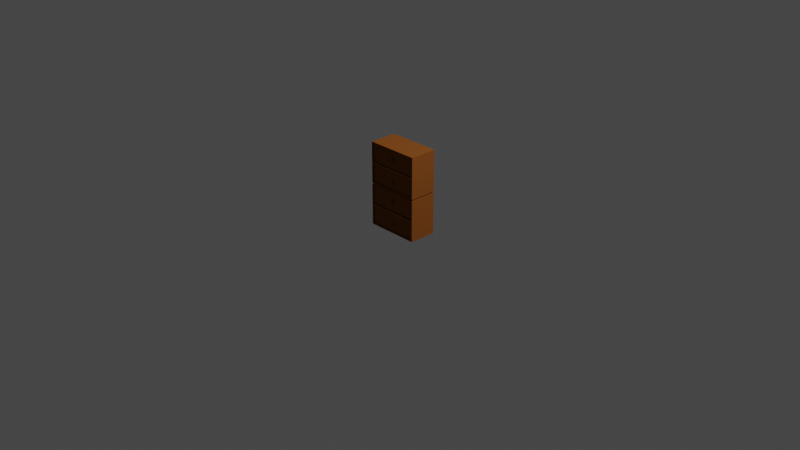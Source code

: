 # Source: drawer.blend  (saved by Blender 2.93.21; exported with 4.5.12 LTS)
import bpy
from mathutils import Matrix  # noqa: F401  (used for matrix-valued properties, if any)

bpy.ops.wm.read_factory_settings(use_empty=True)
scene = bpy.context.scene
scene.name = 'Scene'

# ---- collections
col_collection = bpy.data.collections.new('Collection'); scene.collection.children.link(col_collection)

# ---- materials (node trees are filled in below, after node groups)
mat_brown_light_001 = bpy.data.materials.new('Brown light.001')
mat_brown_light_001.alpha_threshold = 0.0
mat_brown_light_001.use_transparent_shadow = False
mat_brown_light_001.roughness = 0.5
mat_brown = bpy.data.materials.new('Brown')
mat_brown.alpha_threshold = 0.0
mat_brown.use_transparent_shadow = False
mat_brown.roughness = 0.5

# ---- material node trees
mat_brown_light_001.use_nodes = True; mat_brown_light_001.node_tree.nodes.clear()
_N = mat_brown_light_001.node_tree.nodes; _L = mat_brown_light_001.node_tree.links
n0 = _N.new('ShaderNodeOutputMaterial'); n0.name = 'Material Output'; n0.location = (300, 300)
n1 = _N.new('ShaderNodeBsdfDiffuse'); n1.name = 'Diffuse BSDF'; n1.location = (10, 300)
n1.inputs[0].default_value = (0.2758, 0.08898, 0.01836, 1.0)
_L.new(n1.outputs[0], n0.inputs[0])
n0.is_active_output = True
mat_brown.use_nodes = True; mat_brown.node_tree.nodes.clear()
_N = mat_brown.node_tree.nodes; _L = mat_brown.node_tree.links
n0 = _N.new('ShaderNodeOutputMaterial'); n0.name = 'Material Output'; n0.location = (300, 300)
n1 = _N.new('ShaderNodeBsdfDiffuse'); n1.name = 'Diffuse BSDF'; n1.location = (10, 300)
n1.inputs[0].default_value = (0.2019, 0.06644, 0.01437, 1.0)
_L.new(n1.outputs[0], n0.inputs[0])
n0.is_active_output = True

# ---- world
world_world = bpy.data.worlds.new('World'); scene.world = world_world
world_world.use_nodes = True; world_world.node_tree.nodes.clear()
_N = world_world.node_tree.nodes; _L = world_world.node_tree.links
n0 = _N.new('ShaderNodeOutputWorld'); n0.name = 'World Output'; n0.location = (300, 300)
n1 = _N.new('ShaderNodeBackground'); n1.name = 'Background'; n1.location = (10, 300)
n1.inputs[0].default_value = (0.05088, 0.05088, 0.05088, 1.0)
_L.new(n1.outputs[0], n0.inputs[0])
n0.is_active_output = True
world_world.color = (0.05088, 0.05088, 0.05088)
world_world.use_sun_shadow = False
world_world.sun_shadow_jitter_overblur = 0.0

# ---- cameras
cam_camera = bpy.data.cameras.new('Camera')
cam_camera.clip_end = 100.0
cam_camera.ortho_scale = 7.314

# ---- lights
light_light = bpy.data.lights.new('Light', 'POINT')
light_light.transmission_factor = 0.0
light_light.energy = 1000.0
light_light.shadow_soft_size = 0.1
light_light.shadow_maximum_resolution = 0.006
light_light.use_absolute_resolution = True

# ---- meshes
me_cube_001 = bpy.data.meshes.new('Cube.001')
me_cube_001.from_pydata([(-1.0, -1.0, -1.0), (-0.9632, -1.0, 0.9632), (-1.0, 1.0, -1.0), (-1.0, 1.0, 1.0), (1.0, -1.0, -1.0), (0.9632, -1.0, 0.9632), (1.0, 1.0, -1.0), (1.0, 1.0, 1.0), (-0.9632, -1.0, 0.03681), (-1.0, 1.0, 0.0), (1.0, 1.0, 0.0), (0.9632, -1.0, 0.03681), (-1.0, -1.0, 0.0), (-1.0, -1.0, 1.0), (1.0, -1.0, 1.0), (1.0, -1.0, 0.0), (0.9519, -1.0, -0.04808), (0.9519, -1.0, -0.9519), (-0.9519, -1.0, -0.9519), (-0.9519, -1.0, -0.04808), (1.0, -1.0, 0.0), (1.0, -1.0, -1.0), (-1.0, -1.0, -1.0), (-1.0, -1.0, 0.0)], [], [(12, 13, 3, 9), (9, 3, 7, 10), (10, 7, 14, 15), (2, 6, 4, 0), (7, 3, 13, 14), (4, 15, 20, 21), (6, 10, 15, 4), (2, 9, 10, 6), (0, 12, 9, 2), (8, 1, 13, 12), (1, 5, 14, 13), (5, 11, 15, 14), (11, 8, 12, 15), (0, 4, 21, 22), (15, 12, 23, 20), (12, 0, 22, 23), (16, 17, 21, 20), (17, 18, 22, 21), (18, 19, 23, 22), (19, 16, 20, 23)])
me_cube_001.materials.append(mat_brown_light_001)
me_cube_001.use_remesh_preserve_volume = False
me_cube_001.use_remesh_preserve_attributes = False
me_cube_001.use_mirror_vertex_groups = False
me_cube_001.update()
me_cube_012 = bpy.data.meshes.new('Cube.012')
me_cube_012.from_pydata([(-0.9632, -1.0, 0.9632), (0.9632, -1.0, 0.9632), (-0.9632, -1.0, 0.03681), (0.9632, -1.0, 0.03681), (-0.9632, -0.8717, 0.03681), (-0.9141, -0.8227, 0.9632), (0.9141, -0.8227, 0.9632), (0.9632, -0.8717, 0.03681), (0.9519, -1.0, -0.04808), (0.9519, -1.0, -0.9519), (-0.9519, -1.0, -0.9519), (-0.9519, -1.0, -0.04808), (0.9029, -0.8559, -0.04808), (0.9519, -0.9049, -0.9519), (-0.9519, -0.9049, -0.9519), (-0.9029, -0.8559, -0.04808), (-0.9632, 0.9004, 0.03681), (-0.9141, 0.8513, 0.9632), (0.9141, 0.8513, 0.9632), (0.9632, 0.9004, 0.03681), (0.9029, 0.8181, -0.04808), (0.9519, 0.8671, -0.9519), (-0.9519, 0.8671, -0.9519), (-0.9029, 0.8181, -0.04808), (0.9632, -0.8717, 0.9632), (-0.9632, -0.8717, 0.9632), (0.9519, -0.9049, -0.04808), (-0.9519, -0.9049, -0.04808), (0.9632, 0.9004, 0.9632), (-0.9632, 0.9004, 0.9632), (0.9519, 0.8671, -0.04808), (-0.9519, 0.8671, -0.04808), (0.9141, -0.8227, 0.09788), (-0.9141, -0.8227, 0.09788), (0.9029, -0.8559, -0.9134), (-0.9029, -0.8559, -0.9134), (0.9141, 0.8513, 0.09788), (-0.9141, 0.8513, 0.09788), (0.9029, 0.8181, -0.9134), (-0.9029, 0.8181, -0.9134), (-0.08079, -1.0, 0.5577), (-0.08079, -0.9795, 0.5577), (0.05059, -1.0, 0.5577), (0.05059, -0.9795, 0.5577), (-0.08079, -1.0, 0.4074), (-0.08079, -0.9795, 0.4074), (0.05059, -1.0, 0.4074), (0.05059, -0.9795, 0.4074), (0.05434, -1.029, -0.5039), (-0.06202, -1.029, -0.5039), (-0.06202, -0.9827, -0.5039), (0.05434, -0.9827, -0.5039), (0.05434, -1.029, -0.6348), (0.05434, -0.9827, -0.6348), (-0.06202, -1.029, -0.6348), (-0.06202, -0.9827, -0.6348), (0.05059, -1.148, 0.5577), (-0.08079, -1.148, 0.5577), (0.05059, -1.148, 0.4074), (-0.08079, -1.148, 0.4074), (0.05434, -1.103, -0.5039), (-0.06202, -1.103, -0.5039), (0.05434, -1.103, -0.6348), (-0.06202, -1.103, -0.6348)], [], [(1, 0, 25, 24), (14, 13, 21, 22), (3, 1, 24, 7), (2, 3, 7, 4), (0, 2, 4, 25), (10, 9, 13, 14), (20, 12, 34, 38), (11, 10, 14, 27), (8, 11, 27, 26), (9, 8, 26, 13), (2, 0, 1, 3), (8, 9, 10, 11), (19, 28, 29, 16), (21, 30, 31, 22), (7, 24, 28, 19), (25, 4, 16, 29), (27, 14, 22, 31), (4, 7, 19, 16), (13, 26, 30, 21), (5, 17, 37, 33), (5, 6, 24, 25), (15, 12, 26, 27), (18, 17, 29, 28), (20, 23, 31, 30), (23, 15, 27, 31), (12, 20, 30, 26), (6, 18, 28, 24), (17, 5, 25, 29), (34, 35, 39, 38), (32, 33, 37, 36), (23, 20, 38, 39), (12, 15, 35, 34), (18, 6, 32, 36), (15, 23, 39, 35), (17, 18, 36, 37), (6, 5, 33, 32), (40, 41, 43, 42), (42, 43, 47, 46), (46, 47, 45, 44), (44, 45, 41, 40), (42, 46, 58, 56), (47, 43, 41, 45), (49, 50, 51, 48), (48, 51, 53, 52), (52, 53, 55, 54), (54, 55, 50, 49), (48, 52, 62, 60), (53, 51, 50, 55), (56, 58, 59, 57), (40, 42, 56, 57), (46, 44, 59, 58), (44, 40, 57, 59), (60, 62, 63, 61), (49, 48, 60, 61), (52, 54, 63, 62), (54, 49, 61, 63)])
_uv = me_cube_012.uv_layers.new(name='UVMap')
_uv.uv.foreach_set('vector', [0.0, 0.0, 0.0, 0.0, 0.0, 0.0, 0.0, 0.0, 0.0, 0.0, 0.0, 0.0, 0.0, 0.0, 0.0, 0.0, 0.0, 0.0, 0.0, 0.0, 0.0, 0.0, 0.0, 0.0, 0.0, 0.0, 0.0, 0.0, 0.0, 0.0, 0.0, 0.0, 0.0, 0.0, 0.0, 0.0, 0.0, 0.0, 0.0, 0.0, 0.0, 0.0, 0.0, 0.0, 0.0, 0.0, 0.0, 0.0, 0.0, 0.0, 0.0, 0.0, 0.0, 0.0, 0.0, 0.0, 0.0, 0.0, 0.0, 0.0, 0.0, 0.0, 0.0, 0.0, 0.0, 0.0, 0.0, 0.0, 0.0, 0.0, 0.0, 0.0, 0.0, 0.0, 0.0, 0.0, 0.0, 0.0, 0.0, 0.0, 0.0, 0.0, 1.0, 0.0, 1.0, 1.0, 0.0, 1.0, 0.0, 0.0, 0.0, 0.0, 0.0, 0.0, 0.0, 0.0, 0.0, 0.0, 0.0, 0.0, 0.0, 0.0, 0.0, 0.0, 0.0, 0.0, 0.0, 0.0, 0.0, 0.0, 0.0, 0.0, 0.0, 0.0, 0.0, 0.0, 0.0, 0.0, 0.0, 0.0, 0.0, 0.0, 0.0, 0.0, 0.0, 0.0, 0.0, 0.0, 0.0, 0.0, 0.0, 0.0, 0.0, 0.0, 0.0, 0.0, 0.0, 0.0, 0.0, 0.0, 0.0, 0.0, 0.0, 0.0, 0.0, 0.0, 0.0, 0.0, 0.0, 0.0, 0.0, 0.0, 0.0, 0.0, 0.0, 0.0, 0.0, 0.0, 0.0, 0.0, 0.0, 0.0, 0.0, 0.0, 0.0, 0.0, 0.0, 0.0, 0.0, 0.0, 0.0, 0.0, 0.0, 0.0, 0.0, 0.0, 0.0, 0.0, 0.0, 0.0, 0.0, 0.0, 0.0, 0.0, 0.0, 0.0, 0.0, 0.0, 0.0, 0.0, 0.0, 0.0, 0.0, 0.0, 0.0, 0.0, 0.0, 0.0, 0.0, 0.0, 0.0, 0.0, 0.0, 0.0, 0.0, 0.0, 0.0, 0.0, 0.0, 0.0, 0.0, 0.0, 0.0, 0.0, 0.0, 0.0, 0.0, 0.0, 0.0, 0.0, 0.0, 0.0, 0.0, 0.0, 0.0, 0.0, 0.0, 0.0, 0.0, 0.0, 0.0, 0.0, 0.0, 0.0, 0.0, 0.0, 0.0, 0.0, 0.0, 0.0, 0.0, 0.0, 0.0, 0.0, 0.0, 0.0, 0.0, 0.0, 0.0, 0.0, 0.0, 0.0, 0.0, 0.0, 0.0, 0.0, 0.0, 0.0, 0.0, 0.0, 0.0, 0.0, 0.0, 0.0, 0.0, 0.0, 0.0, 0.0, 0.0, 0.0, 0.0, 0.0, 0.0, 0.0, 0.0, 0.0, 0.0, 0.0, 0.0, 0.0, 0.0, 0.0, 0.0, 0.0, 0.0, 0.0, 0.0, 0.0, 0.375, 0.0, 0.625, 0.0, 0.625, 0.25, 0.375, 0.25, 0.375, 0.25, 0.625, 0.25, 0.625, 0.5, 0.375, 0.5, 0.375, 0.5, 0.625, 0.5, 0.625, 0.75, 0.375, 0.75, 0.375, 0.75, 0.625, 0.75, 0.625, 1.0, 0.375, 1.0, 0.375, 0.25, 0.375, 0.5, 0.375, 0.5, 0.375, 0.25, 0.625, 0.5, 0.875, 0.5, 0.875, 0.75, 0.625, 0.75, 0.375, 0.0, 0.625, 0.0, 0.625, 0.25, 0.375, 0.25, 0.375, 0.25, 0.625, 0.25, 0.625, 0.5, 0.375, 0.5, 0.375, 0.5, 0.625, 0.5, 0.625, 0.75, 0.375, 0.75, 0.375, 0.75, 0.625, 0.75, 0.625, 1.0, 0.375, 1.0, 0.375, 0.25, 0.375, 0.5, 0.375, 0.5, 0.375, 0.25, 0.625, 0.5, 0.875, 0.5, 0.875, 0.75, 0.625, 0.75, 0.125, 0.5, 0.375, 0.5, 0.375, 0.75, 0.125, 0.75, 0.375, 0.0, 0.375, 0.25, 0.375, 0.25, 0.375, 0.0, 0.375, 0.5, 0.375, 0.75, 0.375, 0.75, 0.375, 0.5, 0.375, 0.75, 0.375, 1.0, 0.375, 1.0, 0.375, 0.75, 0.125, 0.5, 0.375, 0.5, 0.375, 0.75, 0.125, 0.75, 0.375, 0.0, 0.375, 0.25, 0.375, 0.25, 0.375, 0.0, 0.375, 0.5, 0.375, 0.75, 0.375, 0.75, 0.375, 0.5, 0.375, 0.75, 0.375, 1.0, 0.375, 1.0, 0.375, 0.75])
me_cube_012.materials.append(mat_brown)
me_cube_012.use_remesh_preserve_volume = False
me_cube_012.use_remesh_preserve_attributes = False
me_cube_012.use_mirror_vertex_groups = False
me_cube_012.update()
me_cube_002 = bpy.data.meshes.new('Cube.002')
me_cube_002.from_pydata([(-1.0, -1.0, -1.0), (-0.9632, -1.0, 0.9632), (-1.0, 1.0, -1.0), (-1.0, 1.0, 1.0), (1.0, -1.0, -1.0), (0.9632, -1.0, 0.9632), (1.0, 1.0, -1.0), (1.0, 1.0, 1.0), (-0.9632, -1.0, 0.03681), (-1.0, 1.0, 0.0), (1.0, 1.0, 0.0), (0.9632, -1.0, 0.03681), (-1.0, -1.0, 0.0), (-1.0, -1.0, 1.0), (1.0, -1.0, 1.0), (1.0, -1.0, 0.0), (0.9519, -1.0, -0.04808), (0.9519, -1.0, -0.9519), (-0.9519, -1.0, -0.9519), (-0.9519, -1.0, -0.04808), (1.0, -1.0, 0.0), (1.0, -1.0, -1.0), (-1.0, -1.0, -1.0), (-1.0, -1.0, 0.0)], [], [(12, 13, 3, 9), (9, 3, 7, 10), (10, 7, 14, 15), (2, 6, 4, 0), (7, 3, 13, 14), (4, 15, 20, 21), (6, 10, 15, 4), (2, 9, 10, 6), (0, 12, 9, 2), (8, 1, 13, 12), (1, 5, 14, 13), (5, 11, 15, 14), (11, 8, 12, 15), (0, 4, 21, 22), (15, 12, 23, 20), (12, 0, 22, 23), (16, 17, 21, 20), (17, 18, 22, 21), (18, 19, 23, 22), (19, 16, 20, 23)])
me_cube_002.materials.append(mat_brown_light_001)
me_cube_002.use_remesh_preserve_volume = False
me_cube_002.use_remesh_preserve_attributes = False
me_cube_002.use_mirror_vertex_groups = False
me_cube_002.update()
me_cube_003 = bpy.data.meshes.new('Cube.003')
me_cube_003.from_pydata([(-0.9632, -1.0, 0.9632), (0.9632, -1.0, 0.9632), (-0.9632, -1.0, 0.03681), (0.9632, -1.0, 0.03681), (-0.9632, -0.8717, 0.03681), (-0.9141, -0.8227, 0.9632), (0.9141, -0.8227, 0.9632), (0.9632, -0.8717, 0.03681), (0.9519, -1.0, -0.04808), (0.9519, -1.0, -0.9519), (-0.9519, -1.0, -0.9519), (-0.9519, -1.0, -0.04808), (0.9029, -0.8559, -0.04808), (0.9519, -0.9049, -0.9519), (-0.9519, -0.9049, -0.9519), (-0.9029, -0.8559, -0.04808), (-0.9632, 0.9004, 0.03681), (-0.9141, 0.8513, 0.9632), (0.9141, 0.8513, 0.9632), (0.9632, 0.9004, 0.03681), (0.9029, 0.8181, -0.04808), (0.9519, 0.8671, -0.9519), (-0.9519, 0.8671, -0.9519), (-0.9029, 0.8181, -0.04808), (0.9632, -0.8717, 0.9632), (-0.9632, -0.8717, 0.9632), (0.9519, -0.9049, -0.04808), (-0.9519, -0.9049, -0.04808), (0.9632, 0.9004, 0.9632), (-0.9632, 0.9004, 0.9632), (0.9519, 0.8671, -0.04808), (-0.9519, 0.8671, -0.04808), (0.9141, -0.8227, 0.09788), (-0.9141, -0.8227, 0.09788), (0.9029, -0.8559, -0.9134), (-0.9029, -0.8559, -0.9134), (0.9141, 0.8513, 0.09788), (-0.9141, 0.8513, 0.09788), (0.9029, 0.8181, -0.9134), (-0.9029, 0.8181, -0.9134), (-0.08079, -1.0, 0.5577), (-0.08079, -0.9795, 0.5577), (0.05059, -1.0, 0.5577), (0.05059, -0.9795, 0.5577), (-0.08079, -1.0, 0.4074), (-0.08079, -0.9795, 0.4074), (0.05059, -1.0, 0.4074), (0.05059, -0.9795, 0.4074), (0.05434, -1.029, -0.5039), (-0.06202, -1.029, -0.5039), (-0.06202, -0.9827, -0.5039), (0.05434, -0.9827, -0.5039), (0.05434, -1.029, -0.6348), (0.05434, -0.9827, -0.6348), (-0.06202, -1.029, -0.6348), (-0.06202, -0.9827, -0.6348), (0.05059, -1.148, 0.5577), (-0.08079, -1.148, 0.5577), (0.05059, -1.148, 0.4074), (-0.08079, -1.148, 0.4074), (0.05434, -1.103, -0.5039), (-0.06202, -1.103, -0.5039), (0.05434, -1.103, -0.6348), (-0.06202, -1.103, -0.6348)], [], [(1, 0, 25, 24), (14, 13, 21, 22), (3, 1, 24, 7), (2, 3, 7, 4), (0, 2, 4, 25), (10, 9, 13, 14), (20, 12, 34, 38), (11, 10, 14, 27), (8, 11, 27, 26), (9, 8, 26, 13), (2, 0, 1, 3), (8, 9, 10, 11), (19, 28, 29, 16), (21, 30, 31, 22), (7, 24, 28, 19), (25, 4, 16, 29), (27, 14, 22, 31), (4, 7, 19, 16), (13, 26, 30, 21), (5, 17, 37, 33), (5, 6, 24, 25), (15, 12, 26, 27), (18, 17, 29, 28), (20, 23, 31, 30), (23, 15, 27, 31), (12, 20, 30, 26), (6, 18, 28, 24), (17, 5, 25, 29), (34, 35, 39, 38), (32, 33, 37, 36), (23, 20, 38, 39), (12, 15, 35, 34), (18, 6, 32, 36), (15, 23, 39, 35), (17, 18, 36, 37), (6, 5, 33, 32), (40, 41, 43, 42), (42, 43, 47, 46), (46, 47, 45, 44), (44, 45, 41, 40), (42, 46, 58, 56), (47, 43, 41, 45), (49, 50, 51, 48), (48, 51, 53, 52), (52, 53, 55, 54), (54, 55, 50, 49), (48, 52, 62, 60), (53, 51, 50, 55), (56, 58, 59, 57), (40, 42, 56, 57), (46, 44, 59, 58), (44, 40, 57, 59), (60, 62, 63, 61), (49, 48, 60, 61), (52, 54, 63, 62), (54, 49, 61, 63)])
_uv = me_cube_003.uv_layers.new(name='UVMap')
_uv.uv.foreach_set('vector', [0.0, 0.0, 0.0, 0.0, 0.0, 0.0, 0.0, 0.0, 0.0, 0.0, 0.0, 0.0, 0.0, 0.0, 0.0, 0.0, 0.0, 0.0, 0.0, 0.0, 0.0, 0.0, 0.0, 0.0, 0.0, 0.0, 0.0, 0.0, 0.0, 0.0, 0.0, 0.0, 0.0, 0.0, 0.0, 0.0, 0.0, 0.0, 0.0, 0.0, 0.0, 0.0, 0.0, 0.0, 0.0, 0.0, 0.0, 0.0, 0.0, 0.0, 0.0, 0.0, 0.0, 0.0, 0.0, 0.0, 0.0, 0.0, 0.0, 0.0, 0.0, 0.0, 0.0, 0.0, 0.0, 0.0, 0.0, 0.0, 0.0, 0.0, 0.0, 0.0, 0.0, 0.0, 0.0, 0.0, 0.0, 0.0, 0.0, 0.0, 0.0, 0.0, 1.0, 0.0, 1.0, 1.0, 0.0, 1.0, 0.0, 0.0, 0.0, 0.0, 0.0, 0.0, 0.0, 0.0, 0.0, 0.0, 0.0, 0.0, 0.0, 0.0, 0.0, 0.0, 0.0, 0.0, 0.0, 0.0, 0.0, 0.0, 0.0, 0.0, 0.0, 0.0, 0.0, 0.0, 0.0, 0.0, 0.0, 0.0, 0.0, 0.0, 0.0, 0.0, 0.0, 0.0, 0.0, 0.0, 0.0, 0.0, 0.0, 0.0, 0.0, 0.0, 0.0, 0.0, 0.0, 0.0, 0.0, 0.0, 0.0, 0.0, 0.0, 0.0, 0.0, 0.0, 0.0, 0.0, 0.0, 0.0, 0.0, 0.0, 0.0, 0.0, 0.0, 0.0, 0.0, 0.0, 0.0, 0.0, 0.0, 0.0, 0.0, 0.0, 0.0, 0.0, 0.0, 0.0, 0.0, 0.0, 0.0, 0.0, 0.0, 0.0, 0.0, 0.0, 0.0, 0.0, 0.0, 0.0, 0.0, 0.0, 0.0, 0.0, 0.0, 0.0, 0.0, 0.0, 0.0, 0.0, 0.0, 0.0, 0.0, 0.0, 0.0, 0.0, 0.0, 0.0, 0.0, 0.0, 0.0, 0.0, 0.0, 0.0, 0.0, 0.0, 0.0, 0.0, 0.0, 0.0, 0.0, 0.0, 0.0, 0.0, 0.0, 0.0, 0.0, 0.0, 0.0, 0.0, 0.0, 0.0, 0.0, 0.0, 0.0, 0.0, 0.0, 0.0, 0.0, 0.0, 0.0, 0.0, 0.0, 0.0, 0.0, 0.0, 0.0, 0.0, 0.0, 0.0, 0.0, 0.0, 0.0, 0.0, 0.0, 0.0, 0.0, 0.0, 0.0, 0.0, 0.0, 0.0, 0.0, 0.0, 0.0, 0.0, 0.0, 0.0, 0.0, 0.0, 0.0, 0.0, 0.0, 0.0, 0.0, 0.0, 0.0, 0.0, 0.0, 0.0, 0.0, 0.0, 0.0, 0.0, 0.0, 0.0, 0.0, 0.0, 0.0, 0.0, 0.0, 0.0, 0.0, 0.0, 0.0, 0.0, 0.0, 0.0, 0.375, 0.0, 0.625, 0.0, 0.625, 0.25, 0.375, 0.25, 0.375, 0.25, 0.625, 0.25, 0.625, 0.5, 0.375, 0.5, 0.375, 0.5, 0.625, 0.5, 0.625, 0.75, 0.375, 0.75, 0.375, 0.75, 0.625, 0.75, 0.625, 1.0, 0.375, 1.0, 0.375, 0.25, 0.375, 0.5, 0.375, 0.5, 0.375, 0.25, 0.625, 0.5, 0.875, 0.5, 0.875, 0.75, 0.625, 0.75, 0.375, 0.0, 0.625, 0.0, 0.625, 0.25, 0.375, 0.25, 0.375, 0.25, 0.625, 0.25, 0.625, 0.5, 0.375, 0.5, 0.375, 0.5, 0.625, 0.5, 0.625, 0.75, 0.375, 0.75, 0.375, 0.75, 0.625, 0.75, 0.625, 1.0, 0.375, 1.0, 0.375, 0.25, 0.375, 0.5, 0.375, 0.5, 0.375, 0.25, 0.625, 0.5, 0.875, 0.5, 0.875, 0.75, 0.625, 0.75, 0.125, 0.5, 0.375, 0.5, 0.375, 0.75, 0.125, 0.75, 0.375, 0.0, 0.375, 0.25, 0.375, 0.25, 0.375, 0.0, 0.375, 0.5, 0.375, 0.75, 0.375, 0.75, 0.375, 0.5, 0.375, 0.75, 0.375, 1.0, 0.375, 1.0, 0.375, 0.75, 0.125, 0.5, 0.375, 0.5, 0.375, 0.75, 0.125, 0.75, 0.375, 0.0, 0.375, 0.25, 0.375, 0.25, 0.375, 0.0, 0.375, 0.5, 0.375, 0.75, 0.375, 0.75, 0.375, 0.5, 0.375, 0.75, 0.375, 1.0, 0.375, 1.0, 0.375, 0.75])
me_cube_003.materials.append(mat_brown)
me_cube_003.use_remesh_preserve_volume = False
me_cube_003.use_remesh_preserve_attributes = False
me_cube_003.use_mirror_vertex_groups = False
me_cube_003.update()

# ---- objects
ob_light = bpy.data.objects.new('Light', light_light)
ob_camera = bpy.data.objects.new('Camera', cam_camera)
ob_cube_008 = bpy.data.objects.new('Cube.008', me_cube_001)
ob_cube_011 = bpy.data.objects.new('Cube.011', me_cube_012)
ob_cube_001 = bpy.data.objects.new('Cube.001', me_cube_002)
ob_cube_002 = bpy.data.objects.new('Cube.002', me_cube_003)

# ---- transforms, parenting, visibility, modifiers, constraints
ob_light.location = (4.076, 1.005, 5.904)
ob_light.rotation_euler = (0.6503, 0.05522, 1.866)
ob_light.lock_rotations_4d = False
ob_light.empty_display_type = 'ARROWS'
ob_light.color = (0.0, 0.0, 0.0, 0.0)
ob_light.lineart.crease_threshold = 0.0
ob_camera.location = (7.359, -6.926, 4.958)
ob_camera.rotation_euler = (1.109, 0.0, 0.8149)
ob_camera.lock_rotations_4d = False
ob_camera.empty_display_type = 'ARROWS'
ob_camera.color = (0.0, 0.0, 0.0, 0.0)
ob_camera.display_type = 'WIRE'
ob_camera.lineart.crease_threshold = 0.0
ob_cube_008.location = (0.1786, -0.1197, 0.2173)
ob_cube_008.scale = (-0.2824, 0.1465, 0.2187)
ob_cube_008.lineart.crease_threshold = 0.0
ob_cube_011.location = (0.1786, -0.1091, 0.2199)
ob_cube_011.scale = (-0.2824, 0.1465, 0.2187)
ob_cube_011.lineart.crease_threshold = 0.0
ob_cube_001.location = (0.1786, -0.1197, 0.6681)
ob_cube_001.scale = (-0.2824, 0.1465, 0.2187)
ob_cube_001.lineart.crease_threshold = 0.0
ob_cube_002.location = (0.1786, -0.1091, 0.6706)
ob_cube_002.scale = (-0.2824, 0.1465, 0.2187)
ob_cube_002.lineart.crease_threshold = 0.0

# ---- collection membership
col_collection.objects.link(ob_light)
col_collection.objects.link(ob_camera)
col_collection.objects.link(ob_cube_008)
col_collection.objects.link(ob_cube_011)
col_collection.objects.link(ob_cube_001)
col_collection.objects.link(ob_cube_002)

# ---- scene / render settings (as saved in the file)
scene.camera = ob_camera
scene.frame_start = 1; scene.frame_end = 250; scene.frame_set(0)
scene.render.engine = 'BLENDER_EEVEE_NEXT'
scene.cycles.use_denoising = False
scene.cycles.samples = 128
scene.cycles.sampling_pattern = 'TABULATED_SOBOL'
scene.cycles.use_adaptive_sampling = False
scene.cycles.use_light_tree = False
scene.view_settings.view_transform = 'Filmic'
bpy.context.view_layer.update()
